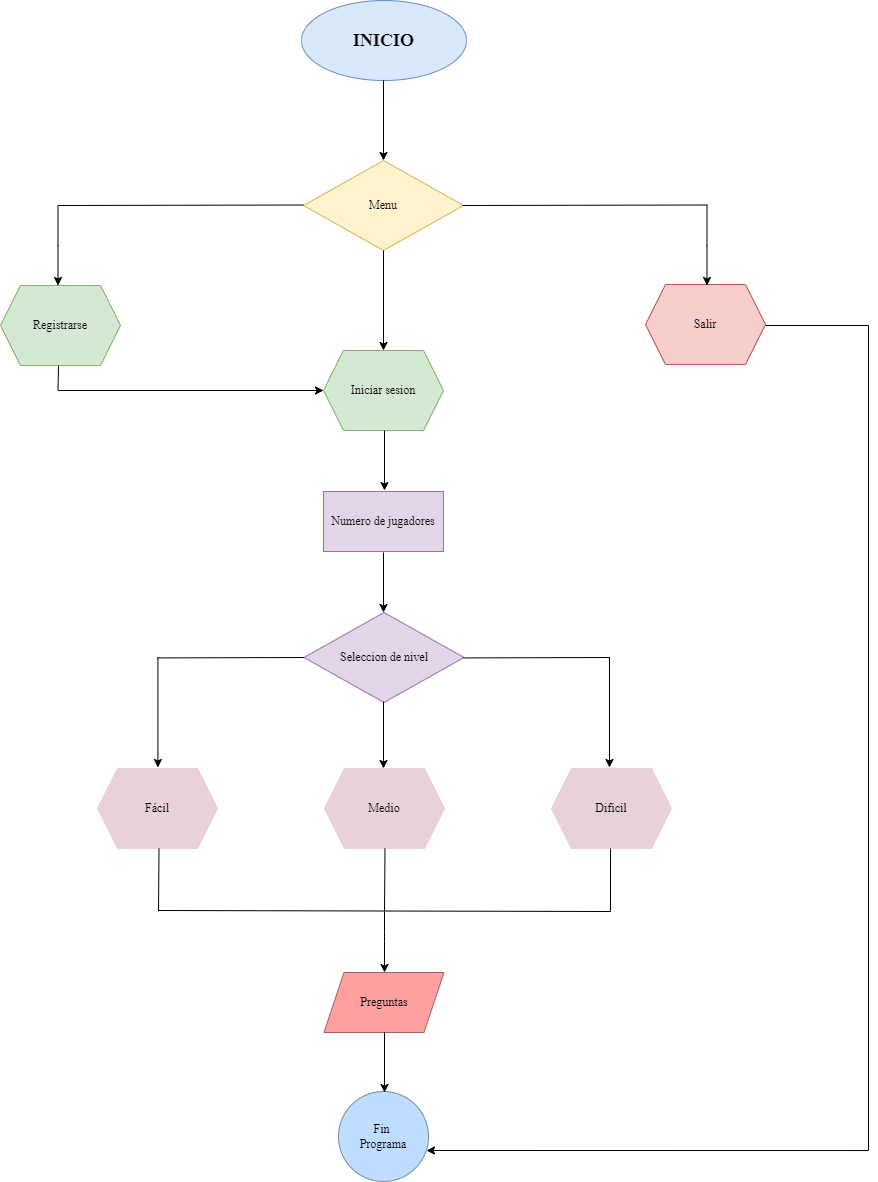

The diagram above was exported from draw.io. Its source (the exported page's mxGraphModel, read from the mxfile embedded in the PNG):
<mxGraphModel dx="1384" dy="729" grid="1" gridSize="10" guides="1" tooltips="1" connect="1" arrows="1" fold="1" page="1" pageScale="1" pageWidth="850" pageHeight="1100" math="0" shadow="0">
  <root>
    <mxCell id="0" />
    <mxCell id="1" parent="0" />
    <mxCell id="Bh_2_UOjDmWj92w8OSH0-1" value="&lt;h2&gt;&lt;font face=&quot;Times New Roman&quot;&gt;INICIO&lt;/font&gt;&lt;/h2&gt;" style="ellipse;whiteSpace=wrap;html=1;fillColor=#dae8fc;strokeColor=#6c8ebf;" parent="1" vertex="1">
      <mxGeometry x="343" y="10" width="165" height="80" as="geometry" />
    </mxCell>
    <mxCell id="Bh_2_UOjDmWj92w8OSH0-2" value="" style="endArrow=classic;html=1;rounded=0;fontFamily=Times New Roman;" parent="1" edge="1">
      <mxGeometry width="50" height="50" relative="1" as="geometry">
        <mxPoint x="425" y="90" as="sourcePoint" />
        <mxPoint x="425" y="170" as="targetPoint" />
        <Array as="points" />
      </mxGeometry>
    </mxCell>
    <mxCell id="Bh_2_UOjDmWj92w8OSH0-5" value="" style="endArrow=none;html=1;rounded=0;fontFamily=Times New Roman;startArrow=none;" parent="1" source="Bh_2_UOjDmWj92w8OSH0-3" edge="1">
      <mxGeometry width="50" height="50" relative="1" as="geometry">
        <mxPoint x="350" y="280" as="sourcePoint" />
        <mxPoint x="450" y="200" as="targetPoint" />
      </mxGeometry>
    </mxCell>
    <mxCell id="Bh_2_UOjDmWj92w8OSH0-3" value="Menu" style="rhombus;whiteSpace=wrap;html=1;fontFamily=Times New Roman;fillColor=#fff2cc;strokeColor=#d6b656;" parent="1" vertex="1">
      <mxGeometry x="345" y="170" width="160" height="90" as="geometry" />
    </mxCell>
    <mxCell id="Bh_2_UOjDmWj92w8OSH0-7" value="" style="endArrow=none;html=1;rounded=0;fontFamily=Times New Roman;" parent="1" edge="1">
      <mxGeometry width="50" height="50" relative="1" as="geometry">
        <mxPoint x="100" y="215" as="sourcePoint" />
        <mxPoint x="345" y="214.5" as="targetPoint" />
      </mxGeometry>
    </mxCell>
    <mxCell id="Bh_2_UOjDmWj92w8OSH0-9" value="" style="endArrow=classic;html=1;rounded=0;fontFamily=Times New Roman;entryX=0.5;entryY=0;entryDx=0;entryDy=0;" parent="1" target="Bh_2_UOjDmWj92w8OSH0-11" edge="1">
      <mxGeometry width="50" height="50" relative="1" as="geometry">
        <mxPoint x="425" y="260" as="sourcePoint" />
        <mxPoint x="425" y="340" as="targetPoint" />
        <Array as="points" />
      </mxGeometry>
    </mxCell>
    <mxCell id="Bh_2_UOjDmWj92w8OSH0-11" value="Iniciar sesion" style="shape=hexagon;perimeter=hexagonPerimeter2;whiteSpace=wrap;html=1;fixedSize=1;fontFamily=Times New Roman;fillColor=#d5e8d4;strokeColor=#82b366;" parent="1" vertex="1">
      <mxGeometry x="365" y="360" width="120" height="80" as="geometry" />
    </mxCell>
    <mxCell id="Bh_2_UOjDmWj92w8OSH0-12" value="Registrarse" style="shape=hexagon;perimeter=hexagonPerimeter2;whiteSpace=wrap;html=1;fixedSize=1;fontFamily=Times New Roman;fillColor=#d5e8d4;strokeColor=#82b366;" parent="1" vertex="1">
      <mxGeometry x="42" y="295" width="120" height="80" as="geometry" />
    </mxCell>
    <mxCell id="Bh_2_UOjDmWj92w8OSH0-13" value="Salir" style="shape=hexagon;perimeter=hexagonPerimeter2;whiteSpace=wrap;html=1;fixedSize=1;fontFamily=Times New Roman;fillColor=#f8cecc;strokeColor=#b85450;" parent="1" vertex="1">
      <mxGeometry x="687" y="294" width="120" height="80" as="geometry" />
    </mxCell>
    <mxCell id="Bh_2_UOjDmWj92w8OSH0-26" value="" style="endArrow=classic;html=1;rounded=0;fontFamily=Times New Roman;entryX=0.5;entryY=0;entryDx=0;entryDy=0;" parent="1" edge="1">
      <mxGeometry width="50" height="50" relative="1" as="geometry">
        <mxPoint x="99.5" y="215" as="sourcePoint" />
        <mxPoint x="99.5" y="295" as="targetPoint" />
        <Array as="points">
          <mxPoint x="99.5" y="255" />
        </Array>
      </mxGeometry>
    </mxCell>
    <mxCell id="Bh_2_UOjDmWj92w8OSH0-29" value="" style="endArrow=classic;html=1;rounded=0;fontFamily=Times New Roman;entryX=0;entryY=0.5;entryDx=0;entryDy=0;" parent="1" target="Bh_2_UOjDmWj92w8OSH0-11" edge="1">
      <mxGeometry width="50" height="50" relative="1" as="geometry">
        <mxPoint x="100" y="400" as="sourcePoint" />
        <mxPoint x="330" y="400" as="targetPoint" />
        <Array as="points" />
      </mxGeometry>
    </mxCell>
    <mxCell id="Bh_2_UOjDmWj92w8OSH0-30" value="" style="endArrow=none;html=1;rounded=0;fontFamily=Times New Roman;" parent="1" edge="1">
      <mxGeometry width="50" height="50" relative="1" as="geometry">
        <mxPoint x="100" y="375" as="sourcePoint" />
        <mxPoint x="99.5" y="400" as="targetPoint" />
        <Array as="points" />
      </mxGeometry>
    </mxCell>
    <mxCell id="Bh_2_UOjDmWj92w8OSH0-34" value="Numero de jugadores" style="rounded=0;whiteSpace=wrap;html=1;fontFamily=Times New Roman;fillColor=#e1d5e7;strokeColor=#9673a6;" parent="1" vertex="1">
      <mxGeometry x="365" y="501" width="120" height="60" as="geometry" />
    </mxCell>
    <mxCell id="Bh_2_UOjDmWj92w8OSH0-36" value="" style="endArrow=classic;html=1;rounded=0;fontFamily=Times New Roman;" parent="1" edge="1">
      <mxGeometry width="50" height="50" relative="1" as="geometry">
        <mxPoint x="425" y="562" as="sourcePoint" />
        <mxPoint x="425" y="622" as="targetPoint" />
        <Array as="points" />
      </mxGeometry>
    </mxCell>
    <mxCell id="Bh_2_UOjDmWj92w8OSH0-38" value="Seleccion de nivel" style="rhombus;whiteSpace=wrap;html=1;fontFamily=Times New Roman;fillColor=#e1d5e7;strokeColor=#9673a6;" parent="1" vertex="1">
      <mxGeometry x="345.5" y="622" width="160" height="90" as="geometry" />
    </mxCell>
    <mxCell id="Bh_2_UOjDmWj92w8OSH0-39" value="" style="endArrow=none;html=1;rounded=0;fontFamily=Times New Roman;" parent="1" edge="1">
      <mxGeometry width="50" height="50" relative="1" as="geometry">
        <mxPoint x="199" y="667.4100000000001" as="sourcePoint" />
        <mxPoint x="345.5" y="667.0000000000001" as="targetPoint" />
      </mxGeometry>
    </mxCell>
    <mxCell id="Bh_2_UOjDmWj92w8OSH0-46" value="Fácil" style="shape=hexagon;perimeter=hexagonPerimeter2;whiteSpace=wrap;html=1;fixedSize=1;fontFamily=Times New Roman;fillColor=#E8D1D9;strokeColor=#E8D1D9;" parent="1" vertex="1">
      <mxGeometry x="139" y="778" width="120" height="80" as="geometry" />
    </mxCell>
    <mxCell id="Bh_2_UOjDmWj92w8OSH0-47" value="Dificil" style="shape=hexagon;perimeter=hexagonPerimeter2;whiteSpace=wrap;html=1;fixedSize=1;fontFamily=Times New Roman;fillColor=#E8D1D9;strokeColor=#E8D1D9;" parent="1" vertex="1">
      <mxGeometry x="593" y="778" width="120" height="80" as="geometry" />
    </mxCell>
    <mxCell id="Bh_2_UOjDmWj92w8OSH0-48" value="Medio" style="shape=hexagon;perimeter=hexagonPerimeter2;whiteSpace=wrap;html=1;fixedSize=1;fontFamily=Times New Roman;fillColor=#E8D1D9;strokeColor=#E8D1D9;" parent="1" vertex="1">
      <mxGeometry x="366" y="778" width="120" height="80" as="geometry" />
    </mxCell>
    <mxCell id="Bh_2_UOjDmWj92w8OSH0-53" value="" style="endArrow=none;html=1;rounded=0;fontFamily=Times New Roman;" parent="1" edge="1">
      <mxGeometry width="50" height="50" relative="1" as="geometry">
        <mxPoint x="807" y="335" as="sourcePoint" />
        <mxPoint x="910" y="335" as="targetPoint" />
      </mxGeometry>
    </mxCell>
    <mxCell id="Bh_2_UOjDmWj92w8OSH0-54" value="" style="endArrow=none;html=1;rounded=0;fontFamily=Times New Roman;" parent="1" edge="1">
      <mxGeometry width="50" height="50" relative="1" as="geometry">
        <mxPoint x="910" y="1160" as="sourcePoint" />
        <mxPoint x="910" y="335" as="targetPoint" />
      </mxGeometry>
    </mxCell>
    <mxCell id="Bh_2_UOjDmWj92w8OSH0-61" value="" style="endArrow=none;html=1;rounded=0;fontFamily=Times New Roman;" parent="1" edge="1">
      <mxGeometry width="50" height="50" relative="1" as="geometry">
        <mxPoint x="200" y="920" as="sourcePoint" />
        <mxPoint x="652" y="921" as="targetPoint" />
      </mxGeometry>
    </mxCell>
    <mxCell id="Bh_2_UOjDmWj92w8OSH0-63" value="" style="endArrow=none;html=1;rounded=0;fontFamily=Times New Roman;" parent="1" edge="1">
      <mxGeometry width="50" height="50" relative="1" as="geometry">
        <mxPoint x="200.5" y="858" as="sourcePoint" />
        <mxPoint x="200" y="921" as="targetPoint" />
      </mxGeometry>
    </mxCell>
    <mxCell id="Bh_2_UOjDmWj92w8OSH0-64" value="" style="endArrow=none;html=1;rounded=0;fontFamily=Times New Roman;" parent="1" edge="1">
      <mxGeometry width="50" height="50" relative="1" as="geometry">
        <mxPoint x="652" y="858" as="sourcePoint" />
        <mxPoint x="652" y="921" as="targetPoint" />
      </mxGeometry>
    </mxCell>
    <mxCell id="Bh_2_UOjDmWj92w8OSH0-66" value="" style="endArrow=classic;html=1;rounded=0;fontFamily=Times New Roman;" parent="1" edge="1">
      <mxGeometry width="50" height="50" relative="1" as="geometry">
        <mxPoint x="426" y="921" as="sourcePoint" />
        <mxPoint x="426" y="982" as="targetPoint" />
        <Array as="points">
          <mxPoint x="426" y="941" />
          <mxPoint x="426" y="951" />
        </Array>
      </mxGeometry>
    </mxCell>
    <mxCell id="Bh_2_UOjDmWj92w8OSH0-67" value="Preguntas" style="shape=parallelogram;perimeter=parallelogramPerimeter;whiteSpace=wrap;html=1;fixedSize=1;fontFamily=Times New Roman;strokeColor=#9C6262;fillColor=#FFA0A0;" parent="1" vertex="1">
      <mxGeometry x="365.5" y="982" width="120" height="60" as="geometry" />
    </mxCell>
    <mxCell id="Bh_2_UOjDmWj92w8OSH0-70" value="Fin&amp;nbsp;&lt;br&gt;Programa" style="ellipse;whiteSpace=wrap;html=1;aspect=fixed;fontFamily=Times New Roman;strokeColor=#788BA1;fillColor=#BFDDFF;" parent="1" vertex="1">
      <mxGeometry x="380" y="1101" width="90" height="90" as="geometry" />
    </mxCell>
    <mxCell id="Bh_2_UOjDmWj92w8OSH0-72" value="" style="endArrow=classic;html=1;rounded=0;fontFamily=Times New Roman;" parent="1" edge="1">
      <mxGeometry width="50" height="50" relative="1" as="geometry">
        <mxPoint x="426" y="1042" as="sourcePoint" />
        <mxPoint x="426" y="1102" as="targetPoint" />
        <Array as="points" />
      </mxGeometry>
    </mxCell>
    <mxCell id="Bh_2_UOjDmWj92w8OSH0-74" value="" style="endArrow=classic;html=1;rounded=0;fontFamily=Times New Roman;" parent="1" edge="1">
      <mxGeometry width="50" height="50" relative="1" as="geometry">
        <mxPoint x="910" y="1160.04" as="sourcePoint" />
        <mxPoint x="468" y="1160" as="targetPoint" />
      </mxGeometry>
    </mxCell>
    <mxCell id="acKz1jboFrtAjpbdokuV-1" value="" style="endArrow=none;html=1;rounded=0;fontFamily=Times New Roman;" parent="1" edge="1">
      <mxGeometry width="50" height="50" relative="1" as="geometry">
        <mxPoint x="504" y="215" as="sourcePoint" />
        <mxPoint x="749" y="214.5" as="targetPoint" />
      </mxGeometry>
    </mxCell>
    <mxCell id="acKz1jboFrtAjpbdokuV-2" value="" style="endArrow=classic;html=1;rounded=0;fontFamily=Times New Roman;entryX=0.5;entryY=0;entryDx=0;entryDy=0;" parent="1" edge="1">
      <mxGeometry width="50" height="50" relative="1" as="geometry">
        <mxPoint x="748.5" y="215" as="sourcePoint" />
        <mxPoint x="748.5" y="295" as="targetPoint" />
        <Array as="points">
          <mxPoint x="748.5" y="255" />
        </Array>
      </mxGeometry>
    </mxCell>
    <mxCell id="acKz1jboFrtAjpbdokuV-3" value="" style="endArrow=classic;html=1;rounded=0;fontFamily=Times New Roman;" parent="1" edge="1">
      <mxGeometry width="50" height="50" relative="1" as="geometry">
        <mxPoint x="426" y="439.9999999999998" as="sourcePoint" />
        <mxPoint x="426" y="499.9999999999998" as="targetPoint" />
        <Array as="points" />
      </mxGeometry>
    </mxCell>
    <mxCell id="acKz1jboFrtAjpbdokuV-5" value="" style="endArrow=classic;html=1;rounded=0;fontFamily=Times New Roman;entryX=0.5;entryY=0;entryDx=0;entryDy=0;" parent="1" edge="1">
      <mxGeometry width="50" height="50" relative="1" as="geometry">
        <mxPoint x="199.41" y="666.9999999999998" as="sourcePoint" />
        <mxPoint x="199.41" y="776.9999999999998" as="targetPoint" />
        <Array as="points" />
      </mxGeometry>
    </mxCell>
    <mxCell id="acKz1jboFrtAjpbdokuV-6" value="" style="endArrow=classic;html=1;rounded=0;fontFamily=Times New Roman;entryX=0.5;entryY=0;entryDx=0;entryDy=0;" parent="1" edge="1">
      <mxGeometry width="50" height="50" relative="1" as="geometry">
        <mxPoint x="651" y="666.9999999999998" as="sourcePoint" />
        <mxPoint x="651" y="776.9999999999998" as="targetPoint" />
        <Array as="points" />
      </mxGeometry>
    </mxCell>
    <mxCell id="RBPPHw1ls0cQmrMR7zOv-1" value="" style="endArrow=none;html=1;rounded=0;fontFamily=Times New Roman;" edge="1" parent="1">
      <mxGeometry width="50" height="50" relative="1" as="geometry">
        <mxPoint x="505" y="667.4100000000001" as="sourcePoint" />
        <mxPoint x="651.5" y="667.0000000000001" as="targetPoint" />
      </mxGeometry>
    </mxCell>
    <mxCell id="RBPPHw1ls0cQmrMR7zOv-2" value="" style="endArrow=classic;html=1;rounded=0;fontFamily=Times New Roman;" edge="1" parent="1">
      <mxGeometry width="50" height="50" relative="1" as="geometry">
        <mxPoint x="425" y="711" as="sourcePoint" />
        <mxPoint x="425" y="778" as="targetPoint" />
        <Array as="points" />
      </mxGeometry>
    </mxCell>
    <mxCell id="RBPPHw1ls0cQmrMR7zOv-5" value="" style="endArrow=none;html=1;rounded=0;fontFamily=Times New Roman;" edge="1" parent="1">
      <mxGeometry width="50" height="50" relative="1" as="geometry">
        <mxPoint x="426.5" y="858.0000000000002" as="sourcePoint" />
        <mxPoint x="426" y="921.0000000000005" as="targetPoint" />
      </mxGeometry>
    </mxCell>
  </root>
</mxGraphModel>